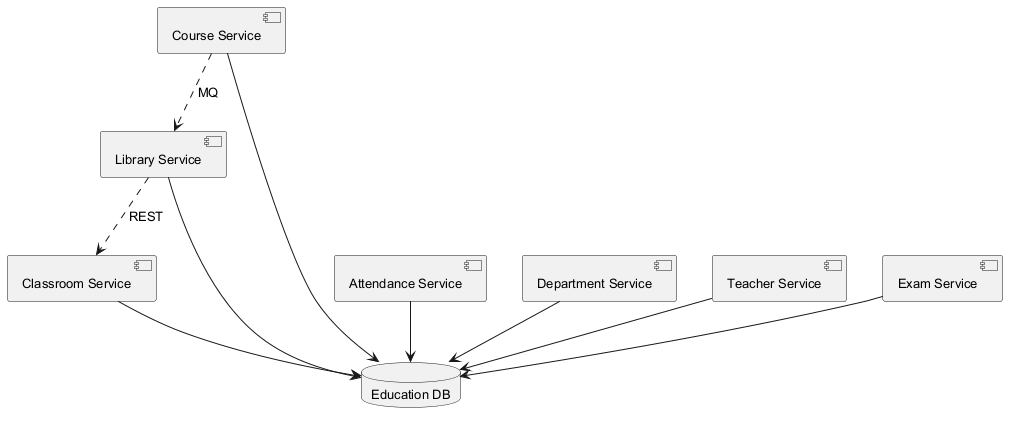

The diagram above was rendered by PlantUML. Its source (embedded in the PNG):
@startuml
skinparam backgroundColor #FFFFFF
skinparam classBackgroundColor #E8F4FA
skinparam classBorderColor #2C7DA0
skinparam defaultFontSize 13
component "Course Service" as C_CourseService
component "Attendance Service" as C_AttendanceService
component "Department Service" as C_DepartmentService
component "Library Service" as C_LibraryService
component "Classroom Service" as C_ClassroomService
component "Teacher Service" as C_TeacherService
component "Exam Service" as C_ExamService
database "Education DB" as DB_education
C_CourseService --> DB_education
C_AttendanceService --> DB_education
C_DepartmentService --> DB_education
C_LibraryService --> DB_education
C_ClassroomService --> DB_education
C_TeacherService --> DB_education
C_ExamService --> DB_education
C_CourseService ..> C_LibraryService : MQ
C_LibraryService ..> C_ClassroomService : REST
@enduml